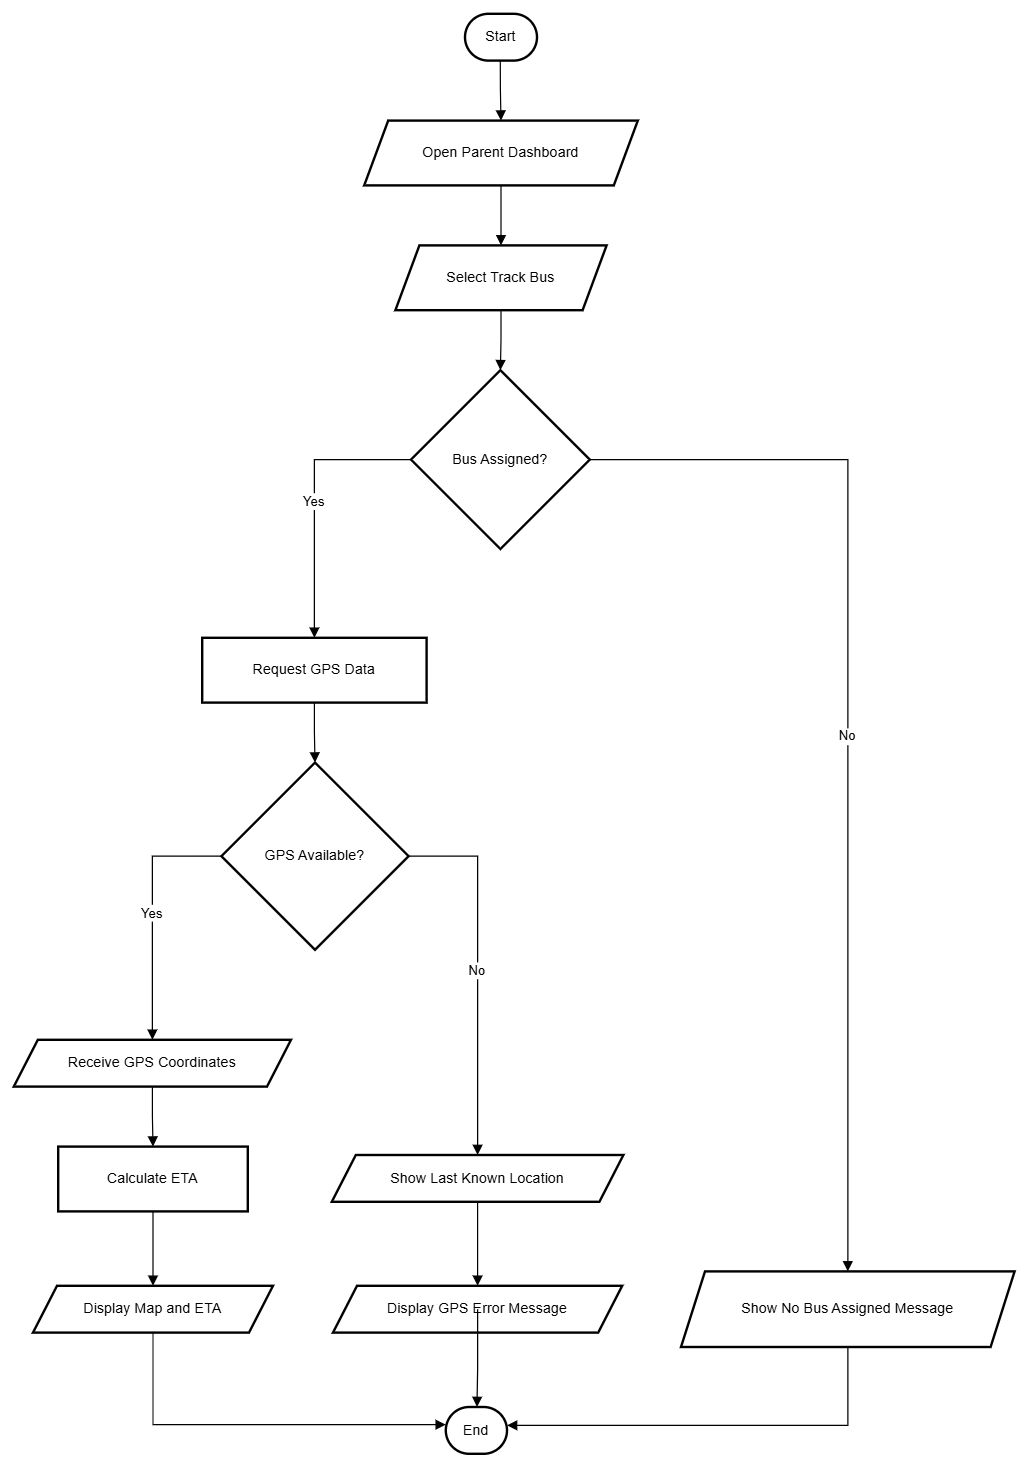

The diagram above was exported from draw.io. Its source (the exported page's mxGraphModel, read from the mxfile embedded in the PNG):
<mxGraphModel dx="2493" dy="1675" grid="1" gridSize="10" guides="1" tooltips="1" connect="1" arrows="1" fold="1" page="1" pageScale="1" pageWidth="850" pageHeight="1100" math="0" shadow="0">
  <root>
    <mxCell id="0" />
    <mxCell id="1" parent="0" />
    <mxCell id="Q08JU8dYdyit9ZNumCXV-28" parent="1" style="rounded=1;whiteSpace=wrap;arcSize=50;strokeWidth=2;" value="Start" vertex="1">
      <mxGeometry height="39" width="60" x="396" y="20" as="geometry" />
    </mxCell>
    <mxCell id="Q08JU8dYdyit9ZNumCXV-29" parent="1" style="rounded=1;whiteSpace=wrap;arcSize=50;strokeWidth=2;" value="End" vertex="1">
      <mxGeometry height="39" width="51" x="380" y="1181" as="geometry" />
    </mxCell>
    <mxCell id="Q08JU8dYdyit9ZNumCXV-30" parent="1" style="whiteSpace=wrap;strokeWidth=2;shape=parallelogram;perimeter=parallelogramPerimeter;html=1;fixedSize=1;" value="Open Parent Dashboard" vertex="1">
      <mxGeometry height="54" width="228" x="312" y="109" as="geometry" />
    </mxCell>
    <mxCell id="Q08JU8dYdyit9ZNumCXV-31" parent="1" style="whiteSpace=wrap;strokeWidth=2;shape=parallelogram;perimeter=parallelogramPerimeter;html=1;fixedSize=1;" value="Select Track Bus" vertex="1">
      <mxGeometry height="54" width="176" x="338" y="213" as="geometry" />
    </mxCell>
    <mxCell id="Q08JU8dYdyit9ZNumCXV-32" parent="1" style="whiteSpace=wrap;strokeWidth=2;" value="Request GPS Data" vertex="1">
      <mxGeometry height="54" width="187" x="177" y="540" as="geometry" />
    </mxCell>
    <mxCell id="Q08JU8dYdyit9ZNumCXV-33" parent="1" style="whiteSpace=wrap;strokeWidth=2;" value="Calculate ETA" vertex="1">
      <mxGeometry height="54" width="158" x="57" y="964" as="geometry" />
    </mxCell>
    <mxCell id="Q08JU8dYdyit9ZNumCXV-34" parent="1" style="rhombus;strokeWidth=2;whiteSpace=wrap;" value="Bus Assigned?" vertex="1">
      <mxGeometry height="149" width="149" x="351" y="317" as="geometry" />
    </mxCell>
    <mxCell id="Q08JU8dYdyit9ZNumCXV-35" parent="1" style="rhombus;strokeWidth=2;whiteSpace=wrap;" value="GPS Available?" vertex="1">
      <mxGeometry height="156" width="156" x="193" y="644" as="geometry" />
    </mxCell>
    <mxCell id="Q08JU8dYdyit9ZNumCXV-36" parent="1" style="shape=parallelogram;perimeter=parallelogramPerimeter;fixedSize=1;strokeWidth=2;whiteSpace=wrap;" value="Receive GPS Coordinates" vertex="1">
      <mxGeometry height="39" width="231" x="20" y="875" as="geometry" />
    </mxCell>
    <mxCell id="Q08JU8dYdyit9ZNumCXV-37" parent="1" style="shape=parallelogram;perimeter=parallelogramPerimeter;fixedSize=1;strokeWidth=2;whiteSpace=wrap;" value="Display Map and ETA" vertex="1">
      <mxGeometry height="39" width="200" x="36" y="1080" as="geometry" />
    </mxCell>
    <mxCell id="Q08JU8dYdyit9ZNumCXV-38" parent="1" style="shape=parallelogram;perimeter=parallelogramPerimeter;fixedSize=1;strokeWidth=2;whiteSpace=wrap;" value="Show Last Known Location" vertex="1">
      <mxGeometry height="39" width="243" x="285" y="971" as="geometry" />
    </mxCell>
    <mxCell id="Q08JU8dYdyit9ZNumCXV-39" parent="1" style="shape=parallelogram;perimeter=parallelogramPerimeter;fixedSize=1;strokeWidth=2;whiteSpace=wrap;" value="Display GPS Error Message" vertex="1">
      <mxGeometry height="39" width="241" x="286" y="1080" as="geometry" />
    </mxCell>
    <mxCell id="Q08JU8dYdyit9ZNumCXV-40" parent="1" style="shape=parallelogram;perimeter=parallelogramPerimeter;fixedSize=1;strokeWidth=2;whiteSpace=wrap;" value="Show No Bus Assigned Message" vertex="1">
      <mxGeometry height="63" width="278" x="576" y="1068" as="geometry" />
    </mxCell>
    <mxCell id="Q08JU8dYdyit9ZNumCXV-41" edge="1" parent="1" source="Q08JU8dYdyit9ZNumCXV-28" style="startArrow=none;endArrow=block;exitX=0.49;exitY=1;entryX=0.5;entryY=0;rounded=0;edgeStyle=orthogonalEdgeStyle;" target="Q08JU8dYdyit9ZNumCXV-30" value="">
      <mxGeometry relative="1" as="geometry" />
    </mxCell>
    <mxCell id="Q08JU8dYdyit9ZNumCXV-42" edge="1" parent="1" source="Q08JU8dYdyit9ZNumCXV-30" style="startArrow=none;endArrow=block;exitX=0.5;exitY=1;entryX=0.5;entryY=0;rounded=0;edgeStyle=orthogonalEdgeStyle;" target="Q08JU8dYdyit9ZNumCXV-31" value="">
      <mxGeometry relative="1" as="geometry" />
    </mxCell>
    <mxCell id="Q08JU8dYdyit9ZNumCXV-43" edge="1" parent="1" source="Q08JU8dYdyit9ZNumCXV-31" style="startArrow=none;endArrow=block;exitX=0.5;exitY=1;entryX=0.5;entryY=0;rounded=0;edgeStyle=orthogonalEdgeStyle;" target="Q08JU8dYdyit9ZNumCXV-34" value="">
      <mxGeometry relative="1" as="geometry" />
    </mxCell>
    <mxCell id="Q08JU8dYdyit9ZNumCXV-44" edge="1" parent="1" source="Q08JU8dYdyit9ZNumCXV-34" style="startArrow=none;endArrow=block;exitX=0;exitY=0.5;entryX=0.5;entryY=0.01;rounded=0;edgeStyle=orthogonalEdgeStyle;exitDx=0;exitDy=0;" target="Q08JU8dYdyit9ZNumCXV-32" value="Yes">
      <mxGeometry relative="1" as="geometry" />
    </mxCell>
    <mxCell id="Q08JU8dYdyit9ZNumCXV-45" edge="1" parent="1" source="Q08JU8dYdyit9ZNumCXV-32" style="startArrow=none;endArrow=block;exitX=0.5;exitY=1.01;entryX=0.5;entryY=0;rounded=0;edgeStyle=orthogonalEdgeStyle;" target="Q08JU8dYdyit9ZNumCXV-35" value="">
      <mxGeometry relative="1" as="geometry" />
    </mxCell>
    <mxCell id="Q08JU8dYdyit9ZNumCXV-46" edge="1" parent="1" source="Q08JU8dYdyit9ZNumCXV-35" style="startArrow=none;endArrow=block;exitX=0;exitY=0.5;entryX=0.5;entryY=-0.01;rounded=0;edgeStyle=orthogonalEdgeStyle;exitDx=0;exitDy=0;" target="Q08JU8dYdyit9ZNumCXV-36" value="Yes">
      <mxGeometry relative="1" as="geometry" />
    </mxCell>
    <mxCell id="Q08JU8dYdyit9ZNumCXV-47" edge="1" parent="1" source="Q08JU8dYdyit9ZNumCXV-36" style="startArrow=none;endArrow=block;entryX=0.5;entryY=-0.01;rounded=0;edgeStyle=orthogonalEdgeStyle;exitX=0.5;exitY=1;exitDx=0;exitDy=0;" target="Q08JU8dYdyit9ZNumCXV-33" value="">
      <mxGeometry relative="1" as="geometry">
        <mxPoint x="136" y="910" as="sourcePoint" />
      </mxGeometry>
    </mxCell>
    <mxCell id="Q08JU8dYdyit9ZNumCXV-48" edge="1" parent="1" source="Q08JU8dYdyit9ZNumCXV-33" style="startArrow=none;endArrow=block;exitX=0.5;exitY=0.99;entryX=0.5;entryY=-0.01;rounded=0;edgeStyle=orthogonalEdgeStyle;" target="Q08JU8dYdyit9ZNumCXV-37" value="">
      <mxGeometry relative="1" as="geometry" />
    </mxCell>
    <mxCell id="Q08JU8dYdyit9ZNumCXV-49" edge="1" parent="1" source="Q08JU8dYdyit9ZNumCXV-37" style="startArrow=none;endArrow=block;entryX=0.01;entryY=0.38;rounded=0;edgeStyle=orthogonalEdgeStyle;exitX=0.5;exitY=1;exitDx=0;exitDy=0;" target="Q08JU8dYdyit9ZNumCXV-29" value="">
      <mxGeometry relative="1" as="geometry">
        <mxPoint x="140" y="1150" as="sourcePoint" />
      </mxGeometry>
    </mxCell>
    <mxCell id="Q08JU8dYdyit9ZNumCXV-50" edge="1" parent="1" source="Q08JU8dYdyit9ZNumCXV-35" style="startArrow=none;endArrow=block;exitX=1;exitY=0.5;entryX=0.5;entryY=0;rounded=0;edgeStyle=orthogonalEdgeStyle;exitDx=0;exitDy=0;" target="Q08JU8dYdyit9ZNumCXV-38" value="No">
      <mxGeometry relative="1" as="geometry" />
    </mxCell>
    <mxCell id="Q08JU8dYdyit9ZNumCXV-51" edge="1" parent="1" source="Q08JU8dYdyit9ZNumCXV-38" style="startArrow=none;endArrow=block;exitX=0.5;exitY=1;entryX=0.5;entryY=-0.01;rounded=0;edgeStyle=orthogonalEdgeStyle;" target="Q08JU8dYdyit9ZNumCXV-39" value="">
      <mxGeometry relative="1" as="geometry" />
    </mxCell>
    <mxCell id="Q08JU8dYdyit9ZNumCXV-52" edge="1" parent="1" source="Q08JU8dYdyit9ZNumCXV-39" style="startArrow=none;endArrow=block;exitX=0.5;exitY=0.99;entryX=0.51;entryY=-0.01;rounded=0;edgeStyle=orthogonalEdgeStyle;" target="Q08JU8dYdyit9ZNumCXV-29" value="">
      <mxGeometry relative="1" as="geometry" />
    </mxCell>
    <mxCell id="Q08JU8dYdyit9ZNumCXV-53" edge="1" parent="1" source="Q08JU8dYdyit9ZNumCXV-34" style="startArrow=none;endArrow=block;exitX=1;exitY=0.5;entryX=0.5;entryY=-0.01;rounded=0;edgeStyle=orthogonalEdgeStyle;exitDx=0;exitDy=0;" target="Q08JU8dYdyit9ZNumCXV-40" value="No">
      <mxGeometry relative="1" as="geometry" />
    </mxCell>
    <mxCell id="Q08JU8dYdyit9ZNumCXV-54" edge="1" parent="1" source="Q08JU8dYdyit9ZNumCXV-40" style="startArrow=none;endArrow=block;exitX=0.5;exitY=1;entryX=1.01;entryY=0.39;rounded=0;edgeStyle=orthogonalEdgeStyle;exitDx=0;exitDy=0;" target="Q08JU8dYdyit9ZNumCXV-29" value="">
      <mxGeometry relative="1" as="geometry" />
    </mxCell>
  </root>
</mxGraphModel>